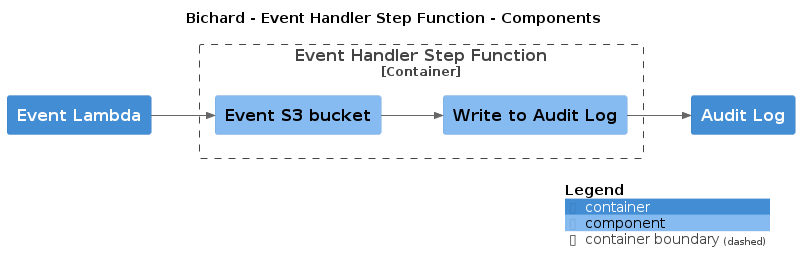

The diagram above was rendered by PlantUML. Its source (embedded in the PNG):
@startuml
set separator none
title Bichard - Event Handler Step Function - Components

left to right direction

!include <C4/C4>
!include <C4/C4_Context>
!include <C4/C4_Container>
!include <C4/C4_Component>

Container(Bichard.AuditLog, "Audit Log", "", $tags="")
Container(Bichard.EventLambda, "Event Lambda", "", $tags="")

Container_Boundary("Bichard.EventHandlerStepFunction_boundary", "Event Handler Step Function", $tags="") {
  Component(Bichard.EventHandlerStepFunction.EventS3bucket, "Event S3 bucket", "", $tags="")
  Component(Bichard.EventHandlerStepFunction.WritetoAuditLog, "Write to Audit Log", "", $tags="")
}

Rel_D(Bichard.EventLambda, Bichard.EventHandlerStepFunction.EventS3bucket, "", $tags="")
Rel_D(Bichard.EventHandlerStepFunction.EventS3bucket, Bichard.EventHandlerStepFunction.WritetoAuditLog, "", $tags="")
Rel_D(Bichard.EventHandlerStepFunction.WritetoAuditLog, Bichard.AuditLog, "", $tags="")

SHOW_LEGEND(true)
@enduml